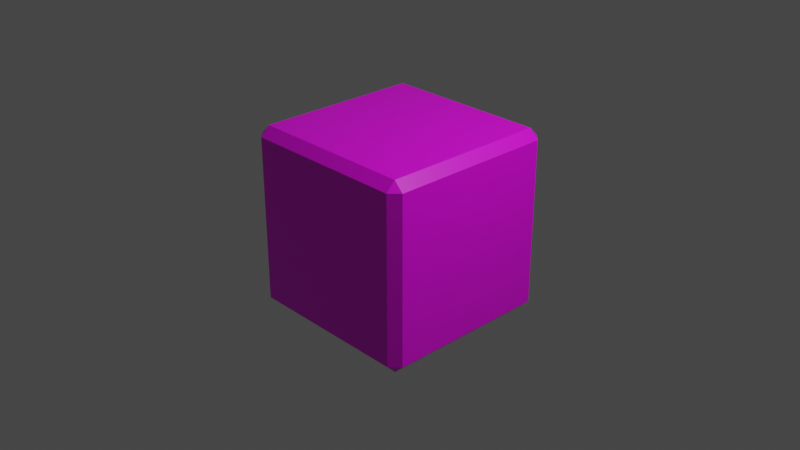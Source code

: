 # Source: bezel_wood_1.blend  (saved by Blender 2.82.7; exported with 4.5.12 LTS)
import bpy
from mathutils import Matrix  # noqa: F401  (used for matrix-valued properties, if any)

bpy.ops.wm.read_factory_settings(use_empty=True)
scene = bpy.context.scene
scene.name = 'Scene'

# ---- collections
col_collection = bpy.data.collections.new('Collection'); scene.collection.children.link(col_collection)

# ---- images (referenced by path relative to the original .blend; pixels are not part of the script)
import os
ASSET_DIR = os.environ.get("B2B_ASSET_DIR", "")  # directory of the original .blend (textures are referenced by path, not embedded)
HERE = os.path.dirname(os.path.abspath(__file__))  # packed textures are extracted next to this script under _unpacked/

def load_image(name, relpath, width, height, colorspace="sRGB"):
    """Load a texture the original file referenced (path relative to the .blend, or extracted next to this script)."""
    p = next((c for c in (os.path.join(HERE, relpath), os.path.join(ASSET_DIR, relpath)) if relpath and os.path.exists(c)), "")
    if p:
        img = bpy.data.images.load(p, check_existing=True)
        img.name = name
    else:  # same state as the original file: an image datablock whose file is absent (Cycles renders it pink)
        img = bpy.data.images.new(name, width, height)
        img.source = "FILE"
        img.filepath = "//" + (relpath or name)
    img.colorspace_settings.name = colorspace
    return img
img_material_base_color = load_image('Material Base Color', 'gradient_map.png', 1024, 1024, 'sRGB')

# ---- materials (node trees are filled in below, after node groups)
mat_material = bpy.data.materials.new('Material')
mat_material.alpha_threshold = 0.0
mat_material.use_transparent_shadow = False
mat_material.line_color = (0.0, 0.0, 0.0, 1.0)

# ---- material node trees
mat_material.use_nodes = True; mat_material.node_tree.nodes.clear()
_N = mat_material.node_tree.nodes; _L = mat_material.node_tree.links
n0 = _N.new('ShaderNodeOutputMaterial'); n0.name = 'Material Output'; n0.location = (300, 300)
n1 = _N.new('ShaderNodeBsdfPrincipled'); n1.name = 'Principled BSDF'; n1.location = (10, 300)
n1.distribution = 'GGX'
n1.subsurface_method = 'BURLEY'
n1.inputs[2].default_value = 0.4
n1.inputs[3].default_value = 1.45
n1.inputs[27].default_value = (0.0, 0.0, 0.0, 1.0)
n1.inputs[28].default_value = 1.0
n2 = _N.new('ShaderNodeTexImage'); n2.name = 'Image Texture'; n2.location = (-280, 270)
n2.image = img_material_base_color
_L.new(n1.outputs[0], n0.inputs[0])
_L.new(n2.outputs[0], n1.inputs[0])
n0.is_active_output = True

# ---- world
world_world = bpy.data.worlds.new('World'); scene.world = world_world
world_world.use_nodes = True; world_world.node_tree.nodes.clear()
_N = world_world.node_tree.nodes; _L = world_world.node_tree.links
n0 = _N.new('ShaderNodeOutputWorld'); n0.name = 'World Output'; n0.location = (300, 300)
n1 = _N.new('ShaderNodeBackground'); n1.name = 'Background'; n1.location = (10, 300)
n1.inputs[0].default_value = (0.05088, 0.05088, 0.05088, 1.0)
_L.new(n1.outputs[0], n0.inputs[0])
n0.is_active_output = True
world_world.color = (0.05088, 0.05088, 0.05088)
world_world.use_sun_shadow = False
world_world.sun_shadow_jitter_overblur = 0.0

# ---- cameras
cam_camera = bpy.data.cameras.new('Camera')
cam_camera.clip_end = 100.0
cam_camera.ortho_scale = 7.314

# ---- lights
light_light = bpy.data.lights.new('Light', 'POINT')
light_light.transmission_factor = 0.0
light_light.energy = 1000.0
light_light.shadow_soft_size = 0.1
light_light.shadow_maximum_resolution = 0.006
light_light.use_absolute_resolution = True

# ---- meshes
me_cube = bpy.data.meshes.new('Cube')
me_cube.from_pydata([(1.0, 1.0, 1.0), (1.0, 1.0, -1.0), (1.0, -1.0, 1.0), (1.0, -1.0, -1.0), (-1.0, 1.0, 1.0), (-1.0, 1.0, -1.0), (-1.0, -1.0, 1.0), (-1.0, -1.0, -1.0)], [], [(0, 4, 6, 2), (3, 2, 6, 7), (7, 6, 4, 5), (5, 1, 3, 7), (1, 0, 2, 3), (5, 4, 0, 1)])
_uv = me_cube.uv_layers.new(name='GradientUVMap')
_uv.uv.foreach_set('vector', [0.821, 0.9927, 0.8268, 0.9927, 0.8268, 0.9992, 0.821, 0.9992, 0.8603, 0.8781, 0.8603, 0.999, 0.8565, 0.999, 0.8565, 0.8781, 0.8506, 0.877, 0.8506, 0.9987, 0.8441, 0.9987, 0.8441, 0.877, 0.8161, 0.8778, 0.8224, 0.8778, 0.8224, 0.8844, 0.8161, 0.8844, 0.869, 0.8772, 0.869, 0.9984, 0.8654, 0.9984, 0.8654, 0.8772, 0.8382, 0.8773, 0.8382, 0.9984, 0.833, 0.9984, 0.833, 0.8773])
me_cube.materials.append(mat_material)
me_cube.use_remesh_preserve_volume = False
me_cube.use_remesh_preserve_attributes = False
me_cube.use_mirror_vertex_groups = False
me_cube.update()

# ---- objects
ob_cube = bpy.data.objects.new('Cube', me_cube)
ob_light = bpy.data.objects.new('Light', light_light)
ob_camera = bpy.data.objects.new('Camera', cam_camera)

# ---- transforms, parenting, visibility, modifiers, constraints
ob_cube.location = (0.0, 0.0, 0.0)
ob_cube.lock_rotations_4d = False
ob_cube.empty_display_type = 'ARROWS'
ob_cube.lineart.crease_threshold = 0.0
_m = ob_cube.modifiers.new('Bevel', 'BEVEL')
_m.limit_method = 'NONE'
ob_light.location = (4.076, 1.005, 5.904)
ob_light.rotation_euler = (0.6503, 0.05522, 1.866)
ob_light.lock_rotations_4d = False
ob_light.empty_display_type = 'ARROWS'
ob_light.color = (0.0, 0.0, 0.0, 0.0)
ob_light.lineart.crease_threshold = 0.0
ob_camera.location = (7.359, -6.926, 4.958)
ob_camera.rotation_euler = (1.109, 0.0, 0.8149)
ob_camera.lock_rotations_4d = False
ob_camera.empty_display_type = 'ARROWS'
ob_camera.color = (0.0, 0.0, 0.0, 0.0)
ob_camera.display_type = 'WIRE'
ob_camera.lineart.crease_threshold = 0.0

# ---- collection membership
col_collection.objects.link(ob_cube)
col_collection.objects.link(ob_light)
col_collection.objects.link(ob_camera)

# ---- scene / render settings (as saved in the file)
scene.camera = ob_camera
scene.frame_start = 1; scene.frame_end = 250; scene.frame_set(1)
scene.render.engine = 'BLENDER_EEVEE_NEXT'
scene.cycles.use_denoising = False
scene.cycles.samples = 128
scene.cycles.sampling_pattern = 'TABULATED_SOBOL'
scene.cycles.use_adaptive_sampling = False
scene.cycles.use_light_tree = False
scene.view_settings.view_transform = 'Filmic'
bpy.context.view_layer.update()
